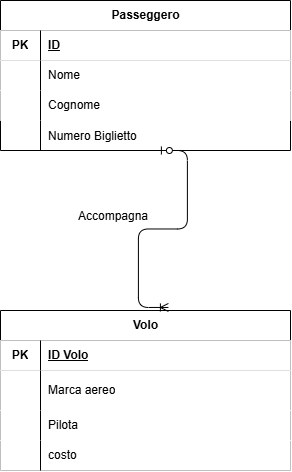

The diagram above was exported from draw.io. Its source (the exported page's mxGraphModel, read from the mxfile embedded in the PNG):
<mxGraphModel dx="571" dy="618" grid="1" gridSize="10" guides="1" tooltips="1" connect="1" arrows="1" fold="1" page="1" pageScale="1" pageWidth="850" pageHeight="1100" math="0" shadow="0">
  <root>
    <mxCell id="0" />
    <mxCell id="1" parent="0" />
    <mxCell id="HCCfY7f3icnv_W2jxknY-1" parent="1" style="shape=table;startSize=30;container=1;collapsible=1;childLayout=tableLayout;fixedRows=1;rowLines=0;fontStyle=1;align=center;resizeLast=1;html=1;" value="Passeggero" vertex="1">
      <mxGeometry height="150" width="290" x="280" y="50" as="geometry" />
    </mxCell>
    <mxCell id="HCCfY7f3icnv_W2jxknY-2" parent="HCCfY7f3icnv_W2jxknY-1" style="shape=tableRow;horizontal=0;startSize=0;swimlaneHead=0;swimlaneBody=0;collapsible=0;dropTarget=0;points=[[0,0.5],[1,0.5]];portConstraint=eastwest;top=0;left=0;right=0;bottom=1;" value="" vertex="1">
      <mxGeometry height="30" width="290" y="30" as="geometry" />
    </mxCell>
    <mxCell id="HCCfY7f3icnv_W2jxknY-3" parent="HCCfY7f3icnv_W2jxknY-2" style="shape=partialRectangle;connectable=0;top=0;left=0;bottom=0;right=0;fontStyle=1;overflow=hidden;whiteSpace=wrap;html=1;" value="PK" vertex="1">
      <mxGeometry height="30" width="40" as="geometry">
        <mxRectangle height="30" width="40" as="alternateBounds" />
      </mxGeometry>
    </mxCell>
    <mxCell id="HCCfY7f3icnv_W2jxknY-4" parent="HCCfY7f3icnv_W2jxknY-2" style="shape=partialRectangle;connectable=0;top=0;left=0;bottom=0;right=0;align=left;spacingLeft=6;fontStyle=5;overflow=hidden;whiteSpace=wrap;html=1;" value="ID" vertex="1">
      <mxGeometry height="30" width="250" x="40" as="geometry">
        <mxRectangle height="30" width="250" as="alternateBounds" />
      </mxGeometry>
    </mxCell>
    <mxCell id="HCCfY7f3icnv_W2jxknY-5" parent="HCCfY7f3icnv_W2jxknY-1" style="shape=tableRow;horizontal=0;startSize=0;swimlaneHead=0;swimlaneBody=0;collapsible=0;dropTarget=0;points=[[0,0.5],[1,0.5]];portConstraint=eastwest;top=0;left=0;right=0;bottom=0;" value="" vertex="1">
      <mxGeometry height="30" width="290" y="60" as="geometry" />
    </mxCell>
    <mxCell id="HCCfY7f3icnv_W2jxknY-6" parent="HCCfY7f3icnv_W2jxknY-5" style="shape=partialRectangle;connectable=0;top=0;left=0;bottom=0;right=0;editable=1;overflow=hidden;whiteSpace=wrap;html=1;" value="" vertex="1">
      <mxGeometry height="30" width="40" as="geometry">
        <mxRectangle height="30" width="40" as="alternateBounds" />
      </mxGeometry>
    </mxCell>
    <mxCell id="HCCfY7f3icnv_W2jxknY-7" parent="HCCfY7f3icnv_W2jxknY-5" style="shape=partialRectangle;connectable=0;top=0;left=0;bottom=0;right=0;align=left;spacingLeft=6;overflow=hidden;whiteSpace=wrap;html=1;" value="Nome" vertex="1">
      <mxGeometry height="30" width="250" x="40" as="geometry">
        <mxRectangle height="30" width="250" as="alternateBounds" />
      </mxGeometry>
    </mxCell>
    <mxCell id="HCCfY7f3icnv_W2jxknY-8" parent="HCCfY7f3icnv_W2jxknY-1" style="shape=tableRow;horizontal=0;startSize=0;swimlaneHead=0;swimlaneBody=0;collapsible=0;dropTarget=0;points=[[0,0.5],[1,0.5]];portConstraint=eastwest;top=0;left=0;right=0;bottom=0;" value="" vertex="1">
      <mxGeometry height="30" width="290" y="90" as="geometry" />
    </mxCell>
    <mxCell id="HCCfY7f3icnv_W2jxknY-9" parent="HCCfY7f3icnv_W2jxknY-8" style="shape=partialRectangle;connectable=0;top=0;left=0;bottom=0;right=0;editable=1;overflow=hidden;whiteSpace=wrap;html=1;" value="" vertex="1">
      <mxGeometry height="30" width="40" as="geometry">
        <mxRectangle height="30" width="40" as="alternateBounds" />
      </mxGeometry>
    </mxCell>
    <mxCell id="HCCfY7f3icnv_W2jxknY-10" parent="HCCfY7f3icnv_W2jxknY-8" style="shape=partialRectangle;connectable=0;top=0;left=0;bottom=0;right=0;align=left;spacingLeft=6;overflow=hidden;whiteSpace=wrap;html=1;" value="Cognome" vertex="1">
      <mxGeometry height="30" width="250" x="40" as="geometry">
        <mxRectangle height="30" width="250" as="alternateBounds" />
      </mxGeometry>
    </mxCell>
    <mxCell id="Doz9qDRYLDnKup3T1zBL-25" parent="HCCfY7f3icnv_W2jxknY-1" style="shape=tableRow;horizontal=0;startSize=0;swimlaneHead=0;swimlaneBody=0;fillColor=none;collapsible=0;dropTarget=0;points=[[0,0.5],[1,0.5]];portConstraint=eastwest;top=0;left=0;right=0;bottom=0;" value="" vertex="1">
      <mxGeometry height="30" width="290" y="120" as="geometry" />
    </mxCell>
    <mxCell id="Doz9qDRYLDnKup3T1zBL-26" parent="Doz9qDRYLDnKup3T1zBL-25" style="shape=partialRectangle;connectable=0;fillColor=none;top=0;left=0;bottom=0;right=0;editable=1;overflow=hidden;" value="" vertex="1">
      <mxGeometry height="30" width="40" as="geometry">
        <mxRectangle height="30" width="40" as="alternateBounds" />
      </mxGeometry>
    </mxCell>
    <mxCell id="Doz9qDRYLDnKup3T1zBL-27" parent="Doz9qDRYLDnKup3T1zBL-25" style="shape=partialRectangle;connectable=0;fillColor=none;top=0;left=0;bottom=0;right=0;align=left;spacingLeft=6;overflow=hidden;" value="Numero Biglietto" vertex="1">
      <mxGeometry height="30" width="250" x="40" as="geometry">
        <mxRectangle height="30" width="250" as="alternateBounds" />
      </mxGeometry>
    </mxCell>
    <mxCell id="HCCfY7f3icnv_W2jxknY-11" parent="1" style="shape=table;startSize=30;container=1;collapsible=1;childLayout=tableLayout;fixedRows=1;rowLines=0;fontStyle=1;align=center;resizeLast=1;html=1;" value="Volo" vertex="1">
      <mxGeometry height="160" width="290" x="280" y="360" as="geometry" />
    </mxCell>
    <mxCell id="HCCfY7f3icnv_W2jxknY-12" parent="HCCfY7f3icnv_W2jxknY-11" style="shape=tableRow;horizontal=0;startSize=0;swimlaneHead=0;swimlaneBody=0;collapsible=0;dropTarget=0;points=[[0,0.5],[1,0.5]];portConstraint=eastwest;top=0;left=0;right=0;bottom=1;" value="" vertex="1">
      <mxGeometry height="30" width="290" y="30" as="geometry" />
    </mxCell>
    <mxCell id="HCCfY7f3icnv_W2jxknY-13" parent="HCCfY7f3icnv_W2jxknY-12" style="shape=partialRectangle;connectable=0;top=0;left=0;bottom=0;right=0;fontStyle=1;overflow=hidden;whiteSpace=wrap;html=1;" value="PK" vertex="1">
      <mxGeometry height="30" width="40" as="geometry">
        <mxRectangle height="30" width="40" as="alternateBounds" />
      </mxGeometry>
    </mxCell>
    <mxCell id="HCCfY7f3icnv_W2jxknY-14" parent="HCCfY7f3icnv_W2jxknY-12" style="shape=partialRectangle;connectable=0;top=0;left=0;bottom=0;right=0;align=left;spacingLeft=6;fontStyle=5;overflow=hidden;whiteSpace=wrap;html=1;" value="ID Volo" vertex="1">
      <mxGeometry height="30" width="250" x="40" as="geometry">
        <mxRectangle height="30" width="250" as="alternateBounds" />
      </mxGeometry>
    </mxCell>
    <mxCell id="HCCfY7f3icnv_W2jxknY-15" parent="HCCfY7f3icnv_W2jxknY-11" style="shape=tableRow;horizontal=0;startSize=0;swimlaneHead=0;swimlaneBody=0;collapsible=0;dropTarget=0;points=[[0,0.5],[1,0.5]];portConstraint=eastwest;top=0;left=0;right=0;bottom=0;" value="" vertex="1">
      <mxGeometry height="40" width="290" y="60" as="geometry" />
    </mxCell>
    <mxCell id="HCCfY7f3icnv_W2jxknY-16" parent="HCCfY7f3icnv_W2jxknY-15" style="shape=partialRectangle;connectable=0;top=0;left=0;bottom=0;right=0;editable=1;overflow=hidden;whiteSpace=wrap;html=1;" value="" vertex="1">
      <mxGeometry height="40" width="40" as="geometry">
        <mxRectangle height="40" width="40" as="alternateBounds" />
      </mxGeometry>
    </mxCell>
    <mxCell id="HCCfY7f3icnv_W2jxknY-17" parent="HCCfY7f3icnv_W2jxknY-15" style="shape=partialRectangle;connectable=0;top=0;left=0;bottom=0;right=0;align=left;spacingLeft=6;overflow=hidden;whiteSpace=wrap;html=1;" value="Marca aereo" vertex="1">
      <mxGeometry height="40" width="250" x="40" as="geometry">
        <mxRectangle height="40" width="250" as="alternateBounds" />
      </mxGeometry>
    </mxCell>
    <mxCell id="HCCfY7f3icnv_W2jxknY-18" parent="HCCfY7f3icnv_W2jxknY-11" style="shape=tableRow;horizontal=0;startSize=0;swimlaneHead=0;swimlaneBody=0;collapsible=0;dropTarget=0;points=[[0,0.5],[1,0.5]];portConstraint=eastwest;top=0;left=0;right=0;bottom=0;" value="" vertex="1">
      <mxGeometry height="30" width="290" y="100" as="geometry" />
    </mxCell>
    <mxCell id="HCCfY7f3icnv_W2jxknY-19" parent="HCCfY7f3icnv_W2jxknY-18" style="shape=partialRectangle;connectable=0;top=0;left=0;bottom=0;right=0;editable=1;overflow=hidden;whiteSpace=wrap;html=1;" value="" vertex="1">
      <mxGeometry height="30" width="40" as="geometry">
        <mxRectangle height="30" width="40" as="alternateBounds" />
      </mxGeometry>
    </mxCell>
    <mxCell id="HCCfY7f3icnv_W2jxknY-20" parent="HCCfY7f3icnv_W2jxknY-18" style="shape=partialRectangle;connectable=0;top=0;left=0;bottom=0;right=0;align=left;spacingLeft=6;overflow=hidden;whiteSpace=wrap;html=1;" value="Pilota" vertex="1">
      <mxGeometry height="30" width="250" x="40" as="geometry">
        <mxRectangle height="30" width="250" as="alternateBounds" />
      </mxGeometry>
    </mxCell>
    <mxCell id="HCCfY7f3icnv_W2jxknY-21" parent="HCCfY7f3icnv_W2jxknY-11" style="shape=tableRow;horizontal=0;startSize=0;swimlaneHead=0;swimlaneBody=0;collapsible=0;dropTarget=0;points=[[0,0.5],[1,0.5]];portConstraint=eastwest;top=0;left=0;right=0;bottom=0;" value="" vertex="1">
      <mxGeometry height="30" width="290" y="130" as="geometry" />
    </mxCell>
    <mxCell id="HCCfY7f3icnv_W2jxknY-22" parent="HCCfY7f3icnv_W2jxknY-21" style="shape=partialRectangle;connectable=0;top=0;left=0;bottom=0;right=0;editable=1;overflow=hidden;whiteSpace=wrap;html=1;" value="" vertex="1">
      <mxGeometry height="30" width="40" as="geometry">
        <mxRectangle height="30" width="40" as="alternateBounds" />
      </mxGeometry>
    </mxCell>
    <mxCell id="HCCfY7f3icnv_W2jxknY-23" parent="HCCfY7f3icnv_W2jxknY-21" style="shape=partialRectangle;connectable=0;top=0;left=0;bottom=0;right=0;align=left;spacingLeft=6;overflow=hidden;whiteSpace=wrap;html=1;" value="costo" vertex="1">
      <mxGeometry height="30" width="250" x="40" as="geometry">
        <mxRectangle height="30" width="250" as="alternateBounds" />
      </mxGeometry>
    </mxCell>
    <mxCell id="Doz9qDRYLDnKup3T1zBL-5" parent="1" style="shape=table;startSize=0;container=1;collapsible=1;childLayout=tableLayout;fixedRows=1;rowLines=0;fontStyle=0;align=center;resizeLast=1;strokeColor=none;fillColor=none;collapsible=0;whiteSpace=wrap;html=1;" value="" vertex="1">
      <mxGeometry height="30" width="180" x="320" y="250" as="geometry" />
    </mxCell>
    <mxCell id="Doz9qDRYLDnKup3T1zBL-6" parent="Doz9qDRYLDnKup3T1zBL-5" style="shape=tableRow;horizontal=0;startSize=0;swimlaneHead=0;swimlaneBody=0;fillColor=none;collapsible=0;dropTarget=0;points=[[0,0.5],[1,0.5]];portConstraint=eastwest;top=0;left=0;right=0;bottom=0;" value="" vertex="1">
      <mxGeometry height="30" width="180" as="geometry" />
    </mxCell>
    <mxCell id="Doz9qDRYLDnKup3T1zBL-7" parent="Doz9qDRYLDnKup3T1zBL-6" style="shape=partialRectangle;connectable=0;fillColor=none;top=0;left=0;bottom=0;right=0;editable=1;overflow=hidden;" value="" vertex="1">
      <mxGeometry height="30" width="30" as="geometry">
        <mxRectangle height="30" width="30" as="alternateBounds" />
      </mxGeometry>
    </mxCell>
    <mxCell id="Doz9qDRYLDnKup3T1zBL-8" parent="Doz9qDRYLDnKup3T1zBL-6" style="shape=partialRectangle;connectable=0;fillColor=none;top=0;left=0;bottom=0;right=0;align=left;spacingLeft=6;overflow=hidden;" value="Accompagna" vertex="1">
      <mxGeometry height="30" width="150" x="30" as="geometry">
        <mxRectangle height="30" width="150" as="alternateBounds" />
      </mxGeometry>
    </mxCell>
    <mxCell id="Doz9qDRYLDnKup3T1zBL-29" edge="1" parent="1" source="Doz9qDRYLDnKup3T1zBL-25" style="edgeStyle=entityRelationEdgeStyle;fontSize=12;html=1;endArrow=ERoneToMany;startArrow=ERzeroToOne;exitX=0.541;exitY=1;exitDx=0;exitDy=0;exitPerimeter=0;entryX=0.579;entryY=-0.019;entryDx=0;entryDy=0;entryPerimeter=0;" target="HCCfY7f3icnv_W2jxknY-11" value="">
      <mxGeometry height="100" relative="1" width="100" as="geometry">
        <mxPoint x="340" y="300" as="sourcePoint" />
        <mxPoint x="480" y="340" as="targetPoint" />
      </mxGeometry>
    </mxCell>
  </root>
</mxGraphModel>